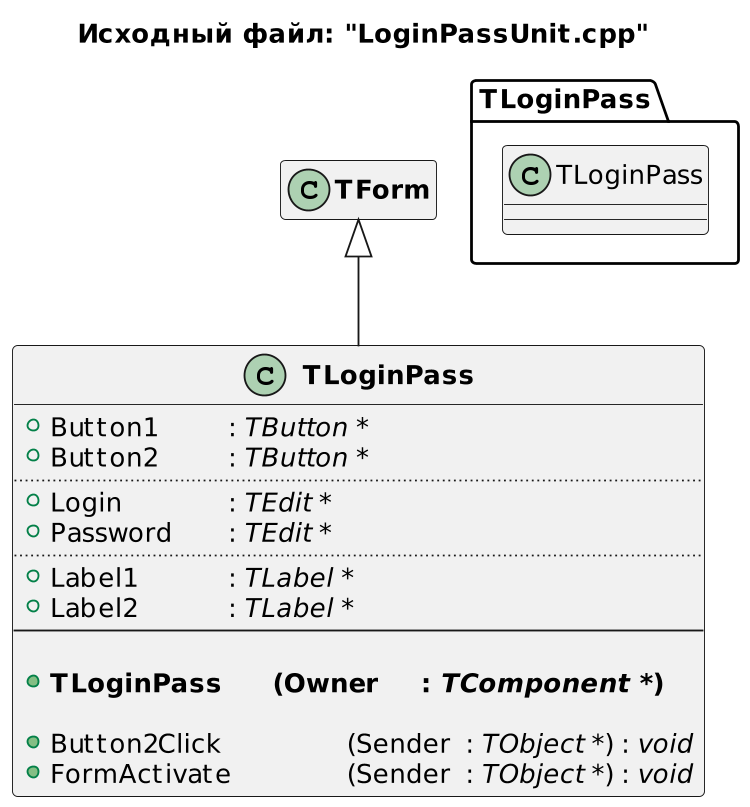

The diagram above was rendered by PlantUML. Its source (embedded in the PNG):
@startuml
title Исходный файл: "LoginPassUnit.cpp"

scale 750 width

"<b>TLoginPass</b>" -up-|> "<b>TForm</b>"

hide "<b>TForm</b>" members

class "<b>TLoginPass</b>"
{
    + Button1 \t\t: <i>TButton *</i>
    + Button2 \t\t: <i>TButton *</i>
    ..
    + Login \t\t: <i>TEdit *</i>
    + Password \t: <i>TEdit *</i>
    ..
    + Label1 \t\t: <i>TLabel *</i>
    + Label2 \t\t: <i>TLabel *</i>
    --
    
    + <b>TLoginPass \t(Owner \t: <i>TComponent *</i>)</b>

    + Button2Click \t\t(Sender \t: <i>TObject *</i>) : <i>void</i>
    + FormActivate \t\t(Sender \t: <i>TObject *</i>) : <i>void</i>
}


package TLoginPass <<Folder>>
{
    class TLoginPass
    hide  members
}


' note right of "<b>TLoginPass</b>"::Save_Priv
' сохранение привелегий (сирота, Чаэс, инвалид)
' end note
@enduml